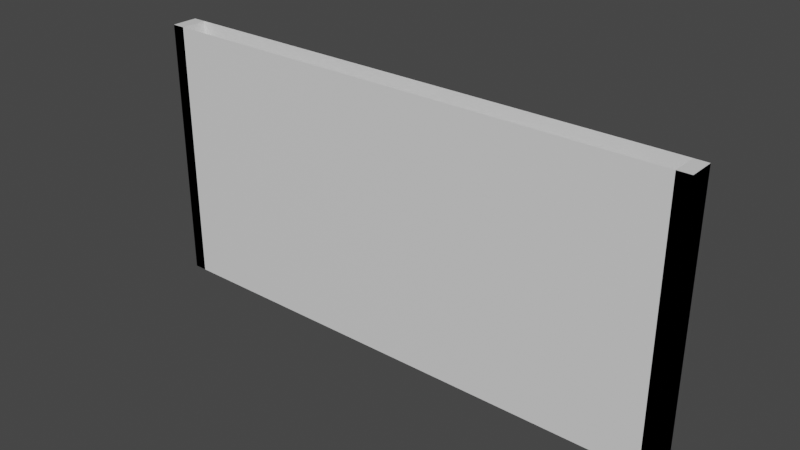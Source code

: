 # Source: fence.blend  (saved by Blender 2.81.16; exported with 4.5.12 LTS)
import bpy
from mathutils import Matrix  # noqa: F401  (used for matrix-valued properties, if any)

bpy.ops.wm.read_factory_settings(use_empty=True)
scene = bpy.context.scene
scene.name = 'Scene'

# ---- collections
col_collection = bpy.data.collections.new('Collection'); scene.collection.children.link(col_collection)

# ---- materials (node trees are filled in below, after node groups)
mat_material = bpy.data.materials.new('Material')
mat_material.alpha_threshold = 0.0
mat_material.use_transparent_shadow = False
mat_material.line_color = (0.0, 0.0, 0.0, 1.0)

# ---- material node trees
mat_material.use_nodes = True; mat_material.node_tree.nodes.clear()
_N = mat_material.node_tree.nodes; _L = mat_material.node_tree.links
n0 = _N.new('ShaderNodeOutputMaterial'); n0.name = 'Material Output'; n0.location = (300, 300)
n1 = _N.new('ShaderNodeBsdfPrincipled'); n1.name = 'Principled BSDF'; n1.location = (10, 300)
n1.distribution = 'GGX'
n1.subsurface_method = 'BURLEY'
n1.inputs[2].default_value = 0.4
n1.inputs[3].default_value = 1.45
n1.inputs[27].default_value = (0.0, 0.0, 0.0, 1.0)
n1.inputs[28].default_value = 1.0
_L.new(n1.outputs[0], n0.inputs[0])
n0.is_active_output = True

# ---- world
world_world = bpy.data.worlds.new('World'); scene.world = world_world
world_world.use_nodes = True; world_world.node_tree.nodes.clear()
_N = world_world.node_tree.nodes; _L = world_world.node_tree.links
n0 = _N.new('ShaderNodeOutputWorld'); n0.name = 'World Output'; n0.location = (300, 300)
n1 = _N.new('ShaderNodeBackground'); n1.name = 'Background'; n1.location = (10, 300)
n1.inputs[0].default_value = (0.05088, 0.05088, 0.05088, 1.0)
_L.new(n1.outputs[0], n0.inputs[0])
n0.is_active_output = True
world_world.color = (0.05088, 0.05088, 0.05088)
world_world.use_sun_shadow = False
world_world.sun_shadow_jitter_overblur = 0.0

# ---- meshes
me_cube = bpy.data.meshes.new('Cube')
me_cube.from_pydata([(1.0, -0.025, 0.275), (1.0, 0.025, 0.275), (1.0, -0.025, 0.175), (1.0, 0.025, 0.175), (-1.0, -0.025, 0.275), (-1.0, 0.025, 0.275), (-1.0, -0.025, 0.175), (-1.0, 0.025, 0.175), (1.0, -0.025, 0.775), (1.0, 0.025, 0.775), (1.0, -0.025, 0.675), (1.0, 0.025, 0.675), (-1.0, -0.025, 0.775), (-1.0, 0.025, 0.775), (-1.0, -0.025, 0.675), (-1.0, 0.025, 0.675), (1.025, 0.05, -1.49e-08), (0.975, 0.05, -1.49e-08), (1.025, -0.05, -1.49e-08), (0.975, -0.05, -1.49e-08), (1.025, 0.05, 1.0), (0.975, 0.05, 1.0), (1.025, -0.05, 1.0), (0.975, -0.05, 1.0), (-0.975, 0.05, -1.49e-08), (-1.025, 0.05, -1.49e-08), (-0.975, -0.05, -1.49e-08), (-1.025, -0.05, -1.49e-08), (-0.975, 0.05, 1.0), (-1.025, 0.05, 1.0), (-0.975, -0.05, 1.0), (-1.025, -0.05, 1.0), (1.0, -0.006684, 0.3914), (1.0, 0.04332, 0.3914), (1.0, -0.006684, 0.2914), (1.0, 0.04332, 0.2914), (-1.0, -0.006684, 0.6586), (-1.0, 0.04332, 0.6586), (-1.0, -0.006684, 0.5586), (-1.0, 0.04332, 0.5586), (-1.0, -0.04332, 0.3914), (-1.0, 0.006684, 0.3914), (-1.0, -0.04332, 0.2914), (-1.0, 0.006684, 0.2914), (1.0, -0.04332, 0.6586), (1.0, 0.006684, 0.6586), (1.0, -0.04332, 0.5586), (1.0, 0.006684, 0.5586)], [], [(0, 4, 6, 2), (3, 2, 6, 7), (7, 6, 4, 5), (5, 1, 3, 7), (1, 0, 2, 3), (5, 4, 0, 1), (8, 12, 14, 10), (11, 10, 14, 15), (15, 14, 12, 13), (13, 9, 11, 15), (9, 8, 10, 11), (13, 12, 8, 9), (16, 20, 22, 18), (19, 18, 22, 23), (23, 22, 20, 21), (21, 17, 19, 23), (17, 16, 18, 19), (21, 20, 16, 17), (24, 28, 30, 26), (27, 26, 30, 31), (31, 30, 28, 29), (29, 25, 27, 31), (25, 24, 26, 27), (29, 28, 24, 25), (32, 36, 38, 34), (35, 34, 38, 39), (39, 38, 36, 37), (37, 33, 35, 39), (33, 32, 34, 35), (37, 36, 32, 33), (40, 42, 46, 44), (43, 47, 46, 42), (47, 45, 44, 46), (45, 47, 43, 41), (41, 43, 42, 40), (45, 41, 40, 44)])
_uv = me_cube.uv_layers.new(name='UVMap')
_uv.uv.foreach_set('vector', [1.0, 0.8434, 4.586e-05, 0.8434, 4.585e-05, 0.8933, 1.0, 0.8933, 1.0, 0.9183, 1.0, 0.8933, 4.585e-05, 0.8933, 4.585e-05, 0.9183, 0.05013, 0.2001, 0.07513, 0.2001, 0.07513, 0.1501, 0.05013, 0.1501, 4.579e-05, 0.9683, 1.0, 0.9683, 1.0, 0.9183, 4.585e-05, 0.9183, 0.05004, 0.1751, 0.05004, 0.1501, 4.579e-05, 0.1501, 4.579e-05, 0.1751, 4.579e-05, 0.9683, 4.579e-05, 0.9933, 1.0, 0.9933, 1.0, 0.9683, 1.0, 0.6775, 4.586e-05, 0.6775, 4.585e-05, 0.7275, 1.0, 0.7275, 1.0, 0.7525, 1.0, 0.7275, 4.585e-05, 0.7275, 4.585e-05, 0.7525, 0.05013, 0.2001, 0.07513, 0.2001, 0.07513, 0.1501, 0.05013, 0.1501, 4.579e-05, 0.8025, 1.0, 0.8025, 1.0, 0.7525, 4.585e-05, 0.7525, 0.05004, 0.1751, 0.05004, 0.1501, 4.579e-05, 0.1501, 4.579e-05, 0.1751, 4.579e-05, 0.8025, 4.579e-05, 0.8275, 1.0, 0.8275, 1.0, 0.8025, 5.478e-05, 0.3, 0.9999, 0.3, 0.9999, 0.2, 5.476e-05, 0.2, 5.482e-05, 0.15, 5.476e-05, 0.2, 0.9999, 0.2, 0.9999, 0.15, 0.05013, 0.2001, 0.07513, 0.2001, 0.07513, 0.1501, 0.05013, 0.1501, 0.9999, 0.05005, 5.493e-05, 0.05005, 5.482e-05, 0.15, 0.9999, 0.15, 0.05004, 0.1751, 0.05004, 0.1501, 4.579e-05, 0.1501, 4.579e-05, 0.1751, 0.9999, 0.05005, 0.9999, 5.496e-05, 5.493e-05, 5.477e-05, 5.493e-05, 0.05005, 5.478e-05, 0.3, 0.9999, 0.3, 0.9999, 0.2, 5.476e-05, 0.2, 5.482e-05, 0.15, 5.476e-05, 0.2, 0.9999, 0.2, 0.9999, 0.15, 0.05013, 0.2001, 0.07513, 0.2001, 0.07513, 0.1501, 0.05013, 0.1501, 0.9999, 0.05005, 5.493e-05, 0.05005, 5.482e-05, 0.15, 0.9999, 0.15, 0.05004, 0.1751, 0.05004, 0.1501, 4.579e-05, 0.1501, 4.579e-05, 0.1751, 0.9999, 0.05005, 0.9999, 5.496e-05, 5.493e-05, 5.477e-05, 5.493e-05, 0.05005, 1.0, 0.5147, 4.586e-05, 0.5147, 4.585e-05, 0.5647, 1.0, 0.5647, 1.0, 0.5897, 1.0, 0.5647, 4.585e-05, 0.5647, 4.585e-05, 0.5897, 0.05013, 0.2001, 0.07513, 0.2001, 0.07513, 0.1501, 0.05013, 0.1501, 4.579e-05, 0.6397, 1.0, 0.6397, 1.0, 0.5897, 4.585e-05, 0.5897, 0.05004, 0.1751, 0.05004, 0.1501, 4.579e-05, 0.1501, 4.579e-05, 0.1751, 4.579e-05, 0.6397, 4.579e-05, 0.6647, 1.0, 0.6647, 1.0, 0.6397, 1.0, 0.3442, 1.0, 0.3942, 4.585e-05, 0.3942, 4.586e-05, 0.3442, 1.0, 0.4192, 4.585e-05, 0.4192, 4.585e-05, 0.3942, 1.0, 0.3942, 0.05013, 0.2001, 0.05013, 0.1501, 0.07513, 0.1501, 0.07513, 0.2001, 4.579e-05, 0.4692, 4.585e-05, 0.4192, 1.0, 0.4192, 1.0, 0.4692, 0.05004, 0.1751, 4.579e-05, 0.1751, 4.579e-05, 0.1501, 0.05004, 0.1501, 4.579e-05, 0.4692, 1.0, 0.4692, 1.0, 0.4942, 4.579e-05, 0.4942])
me_cube.materials.append(mat_material)
me_cube.use_remesh_preserve_volume = False
me_cube.use_remesh_preserve_attributes = False
me_cube.use_mirror_vertex_groups = False
me_cube.update()
me_cube_001 = bpy.data.meshes.new('Cube.001')
me_cube_001.from_pydata([(-1.025, -0.05, 0.0), (-1.025, -0.05, 1.0), (-1.025, 0.05, 0.0), (-1.025, 0.05, 1.0), (1.025, -0.05, 0.0), (1.025, -0.05, 1.0), (1.025, 0.05, 0.0), (1.025, 0.05, 1.0), (-1.025, -0.05, 0.775), (-1.025, 0.05, 0.775), (1.025, -0.05, 0.775), (1.025, 0.05, 0.775), (-1.025, -0.05, 0.175), (-1.025, 0.05, 0.175), (1.025, -0.05, 0.175), (1.025, 0.05, 0.175)], [], [(0, 1, 3, 2), (2, 3, 7, 6), (6, 7, 5, 4), (4, 5, 1, 0), (13, 15, 14, 12), (11, 9, 8, 10)])
_k = set([(0, 1), (0, 2), (0, 4), (1, 3), (1, 5), (2, 3), (2, 6), (3, 7), (4, 5), (4, 6), (5, 7), (6, 7), (8, 9), (8, 10), (9, 11), (10, 11), (12, 13), (12, 14), (13, 15), (14, 15)])
me_cube_001.attributes.new('sharp_edge', 'BOOLEAN', 'EDGE').data.foreach_set('value', [ (min(e.vertices), max(e.vertices)) in _k for e in me_cube_001.edges])
_uv = me_cube_001.uv_layers.new(name='UVMap')
_uv.uv.foreach_set('vector', [1.0, 0.6417, 3.162e-05, 0.6417, 3.162e-05, 0.5418, 1.0, 0.5418, 0.9999, 6.983e-05, 0.9999, 0.4878, 6.983e-05, 0.4878, 6.995e-05, 6.989e-05, 1.0, 0.7937, 3.162e-05, 0.7937, 3.161e-05, 0.6937, 1.0, 0.6937, 0.9999, 6.983e-05, 0.9999, 0.4878, 6.983e-05, 0.4878, 6.989e-05, 6.997e-05, 1.0, 0.8751, 2.209e-05, 0.8751, 2.209e-05, 0.8263, 1.0, 0.8263, 2.209e-05, 0.8976, 1.0, 0.8976, 1.0, 0.9464, 2.209e-05, 0.9464])
me_cube_001.materials.append(mat_material)
me_cube_001.use_remesh_preserve_volume = False
me_cube_001.use_remesh_preserve_attributes = False
me_cube_001.use_mirror_vertex_groups = False
me_cube_001.update()

# ---- objects
ob_fence_lod0 = bpy.data.objects.new('Fence_LOD0', me_cube)
ob_fence_lod1 = bpy.data.objects.new('Fence_LOD1', me_cube_001)

# ---- transforms, parenting, visibility, modifiers, constraints
ob_fence_lod0.location = (0.0, 0.0, 0.0)
ob_fence_lod0.lock_rotations_4d = False
ob_fence_lod0.empty_display_type = 'ARROWS'
ob_fence_lod0.lineart.crease_threshold = 0.0
ob_fence_lod1.location = (0.0, 0.0, 0.0)
ob_fence_lod1.lock_rotations_4d = False
ob_fence_lod1.empty_display_type = 'ARROWS'
ob_fence_lod1.lineart.crease_threshold = 0.0

# ---- collection membership
col_collection.objects.link(ob_fence_lod0)
col_collection.objects.link(ob_fence_lod1)

# ---- scene / render settings (as saved in the file)
scene.frame_start = 1; scene.frame_end = 250; scene.frame_set(1)
scene.render.engine = 'BLENDER_EEVEE_NEXT'
scene.cycles.use_denoising = False
scene.cycles.samples = 128
scene.cycles.sampling_pattern = 'TABULATED_SOBOL'
scene.cycles.use_adaptive_sampling = False
scene.cycles.use_light_tree = False
scene.view_settings.view_transform = 'Filmic'
bpy.context.view_layer.update()

# ---- added for rendering (the .blend has no active camera and no usable light): camera, sun
cam_auto = bpy.data.cameras.new('AutoCamera')
cam_auto.lens = 50.0
cam_auto.sensor_width = 36.0
cam_auto.clip_end = 1000.0
ob_auto_camera = bpy.data.objects.new('AutoCamera', cam_auto)
scene.collection.objects.link(ob_auto_camera)
ob_auto_camera.location = (2.11237, -2.53485, 2.1899)
ob_auto_camera.rotation_euler = (1.09748, -7.21219e-08, 0.694738)
scene.camera = ob_auto_camera
light_auto_sun = bpy.data.lights.new('AutoSun', 'SUN')
light_auto_sun.energy = 3.0
light_auto_sun.angle = 0.0523599
ob_auto_sun = bpy.data.objects.new('AutoSun', light_auto_sun)
scene.collection.objects.link(ob_auto_sun)
ob_auto_sun.rotation_euler = (0.872665, 0.174533, 0.523599)
bpy.context.view_layer.update()
